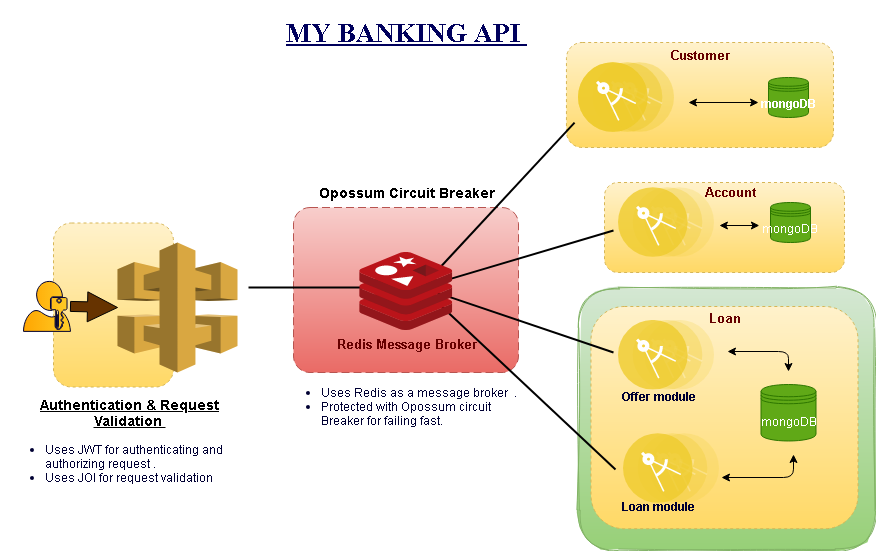

The diagram above was exported from draw.io. Its source (the exported page's mxGraphModel, read from the mxfile embedded in the PNG):
<mxGraphModel dx="1421" dy="967" grid="0" gridSize="15" guides="1" tooltips="1" connect="1" arrows="1" fold="1" page="0" pageScale="1" pageWidth="827" pageHeight="1169" background="#ffffff" math="0" shadow="0">
  <root>
    <mxCell id="0" />
    <mxCell id="1" parent="0" />
    <mxCell id="rCFkIq_wzxGsdkt6VgJB-138" value="" style="rounded=1;whiteSpace=wrap;html=1;labelBackgroundColor=none;sketch=1;strokeColor=#82b366;strokeWidth=1;fillColor=#d5e8d4;gradientColor=#97d077;" vertex="1" parent="1">
      <mxGeometry x="510" y="245" width="297" height="263" as="geometry" />
    </mxCell>
    <mxCell id="rCFkIq_wzxGsdkt6VgJB-107" value="" style="rounded=1;whiteSpace=wrap;html=1;dashed=1;strokeColor=#d6b656;fillColor=#fff2cc;gradientColor=#ffd966;" vertex="1" parent="1">
      <mxGeometry x="522.48" y="264" width="267.05" height="222.24" as="geometry" />
    </mxCell>
    <mxCell id="rCFkIq_wzxGsdkt6VgJB-106" value="" style="rounded=1;whiteSpace=wrap;html=1;dashed=1;strokeColor=#d6b656;fillColor=#fff2cc;gradientColor=#ffd966;" vertex="1" parent="1">
      <mxGeometry x="536" y="140" width="240" height="90" as="geometry" />
    </mxCell>
    <mxCell id="rCFkIq_wzxGsdkt6VgJB-105" value="" style="rounded=1;whiteSpace=wrap;html=1;dashed=1;strokeColor=#d6b656;fillColor=#fff2cc;gradientColor=#ffd966;" vertex="1" parent="1">
      <mxGeometry x="497.95" width="267.05" height="105" as="geometry" />
    </mxCell>
    <mxCell id="rCFkIq_wzxGsdkt6VgJB-102" value="" style="rounded=1;whiteSpace=wrap;html=1;strokeColor=#d6b656;fillColor=#fff2cc;dashed=1;gradientColor=#ffd966;" vertex="1" parent="1">
      <mxGeometry x="-15" y="180.5" width="120" height="164" as="geometry" />
    </mxCell>
    <mxCell id="rCFkIq_wzxGsdkt6VgJB-80" value="" style="rounded=1;arcSize=10;dashed=1;strokeColor=#b85450;fillColor=#f8cecc;gradientColor=#ea6b66;dashPattern=8 4;strokeWidth=1;" vertex="1" parent="1">
      <mxGeometry x="225" y="165" width="225" height="165" as="geometry" />
    </mxCell>
    <mxCell id="rCFkIq_wzxGsdkt6VgJB-1" value="" style="outlineConnect=0;dashed=0;verticalLabelPosition=bottom;verticalAlign=top;align=center;html=1;shape=mxgraph.aws3.api_gateway;fillColor=#D9A741;gradientColor=none;" vertex="1" parent="1">
      <mxGeometry x="49" y="200" width="120" height="130" as="geometry" />
    </mxCell>
    <mxCell id="rCFkIq_wzxGsdkt6VgJB-3" value="" style="aspect=fixed;perimeter=ellipsePerimeter;html=1;align=center;shadow=0;dashed=1;fontColor=#4277BB;labelBackgroundColor=none;fontSize=12;spacingTop=3;image;image=img/lib/ibm/applications/microservice.svg;sketch=1;" vertex="1" parent="1">
      <mxGeometry x="510" y="20" width="95.9" height="70" as="geometry" />
    </mxCell>
    <mxCell id="rCFkIq_wzxGsdkt6VgJB-4" value="" style="aspect=fixed;perimeter=ellipsePerimeter;html=1;align=center;shadow=0;dashed=0;fontColor=#4277BB;labelBackgroundColor=#ffffff;fontSize=12;spacingTop=3;image;image=img/lib/ibm/applications/microservice.svg;" vertex="1" parent="1">
      <mxGeometry x="550" y="145" width="95.9" height="70" as="geometry" />
    </mxCell>
    <mxCell id="rCFkIq_wzxGsdkt6VgJB-5" value="" style="aspect=fixed;perimeter=ellipsePerimeter;html=1;align=center;shadow=0;dashed=0;fontColor=#4277BB;labelBackgroundColor=none;fontSize=12;spacingTop=3;image;image=img/lib/ibm/applications/microservice.svg;" vertex="1" parent="1">
      <mxGeometry x="550" y="277.76" width="95.9" height="70" as="geometry" />
    </mxCell>
    <mxCell id="rCFkIq_wzxGsdkt6VgJB-6" value="" style="aspect=fixed;perimeter=ellipsePerimeter;html=1;align=center;shadow=0;dashed=0;fontColor=#4277BB;labelBackgroundColor=#ffffff;fontSize=12;spacingTop=3;image;image=img/lib/ibm/applications/microservice.svg;" vertex="1" parent="1">
      <mxGeometry x="555" y="391" width="95.9" height="70" as="geometry" />
    </mxCell>
    <mxCell id="rCFkIq_wzxGsdkt6VgJB-14" value="" style="strokeWidth=2;dashed=0;align=center;fontSize=8;shape=rect;fillColor=#c0f5a9;strokeColor=#000000;" vertex="1" parent="1">
      <mxGeometry x="340" y="236" width="26" height="18" as="geometry" />
    </mxCell>
    <mxCell id="rCFkIq_wzxGsdkt6VgJB-15" value="" style="edgeStyle=none;endArrow=none;dashed=0;html=1;strokeWidth=2;fillColor=#5938FF;entryX=-0.041;entryY=0.858;entryDx=0;entryDy=0;entryPerimeter=0;" edge="1" source="rCFkIq_wzxGsdkt6VgJB-14" target="rCFkIq_wzxGsdkt6VgJB-3" parent="1">
      <mxGeometry relative="1" as="geometry">
        <mxPoint x="500" y="90" as="targetPoint" />
        <Array as="points" />
      </mxGeometry>
    </mxCell>
    <mxCell id="rCFkIq_wzxGsdkt6VgJB-16" value="" style="edgeStyle=none;endArrow=none;dashed=0;html=1;strokeWidth=2;" edge="1" source="rCFkIq_wzxGsdkt6VgJB-14" parent="1">
      <mxGeometry relative="1" as="geometry">
        <mxPoint x="180" y="245" as="targetPoint" />
      </mxGeometry>
    </mxCell>
    <mxCell id="rCFkIq_wzxGsdkt6VgJB-17" value="" style="edgeStyle=none;endArrow=none;dashed=0;html=1;strokeWidth=2;" edge="1" source="rCFkIq_wzxGsdkt6VgJB-14" parent="1">
      <mxGeometry relative="1" as="geometry">
        <mxPoint x="545" y="188" as="targetPoint" />
      </mxGeometry>
    </mxCell>
    <mxCell id="rCFkIq_wzxGsdkt6VgJB-19" value="" style="edgeStyle=none;endArrow=none;dashed=0;html=1;strokeWidth=2;" edge="1" source="rCFkIq_wzxGsdkt6VgJB-14" parent="1">
      <mxGeometry relative="1" as="geometry">
        <mxPoint x="547" y="427" as="targetPoint" />
      </mxGeometry>
    </mxCell>
    <mxCell id="rCFkIq_wzxGsdkt6VgJB-20" value="" style="edgeStyle=none;endArrow=none;dashed=0;html=1;strokeWidth=2;" edge="1" source="rCFkIq_wzxGsdkt6VgJB-14" parent="1">
      <mxGeometry relative="1" as="geometry">
        <mxPoint x="545" y="310" as="targetPoint" />
      </mxGeometry>
    </mxCell>
    <mxCell id="rCFkIq_wzxGsdkt6VgJB-7" value="&lt;b&gt;&lt;font style=&quot;font-size: 13px&quot;&gt;Redis Message Broker&lt;/font&gt;&lt;/b&gt;" style="aspect=fixed;html=1;points=[];align=center;image;fontSize=12;image=img/lib/mscae/Cache_Redis_Product.svg;labelBackgroundColor=none;fontColor=#660000;" vertex="1" parent="1">
      <mxGeometry x="291.21999999999997" y="210" width="92.57" height="77.76" as="geometry" />
    </mxCell>
    <mxCell id="rCFkIq_wzxGsdkt6VgJB-27" value="&lt;b&gt;&lt;font style=&quot;font-size: 12px&quot;&gt;mongoDB&lt;/font&gt;&lt;/b&gt;" style="shape=datastore;whiteSpace=wrap;html=1;fillColor=#60a917;strokeColor=#2D7600;fontColor=#ffffff;" vertex="1" parent="1">
      <mxGeometry x="700" y="35" width="40" height="40" as="geometry" />
    </mxCell>
    <mxCell id="rCFkIq_wzxGsdkt6VgJB-29" value="&lt;span&gt;mongoDB&lt;/span&gt;" style="shape=datastore;whiteSpace=wrap;html=1;fillColor=#60a917;strokeColor=#2D7600;fontColor=#ffffff;" vertex="1" parent="1">
      <mxGeometry x="702" y="160" width="40" height="40" as="geometry" />
    </mxCell>
    <mxCell id="rCFkIq_wzxGsdkt6VgJB-31" value="&lt;span&gt;mongoDB&lt;/span&gt;" style="shape=datastore;whiteSpace=wrap;html=1;fillColor=#60a917;strokeColor=#2D7600;fontColor=#ffffff;" vertex="1" parent="1">
      <mxGeometry x="692.5" y="342" width="55" height="56.5" as="geometry" />
    </mxCell>
    <mxCell id="rCFkIq_wzxGsdkt6VgJB-56" value="" style="endArrow=classic;startArrow=classic;html=1;fillColor=#5938FF;" edge="1" parent="1">
      <mxGeometry width="50" height="50" relative="1" as="geometry">
        <mxPoint x="620" y="60" as="sourcePoint" />
        <mxPoint x="690" y="60" as="targetPoint" />
      </mxGeometry>
    </mxCell>
    <mxCell id="rCFkIq_wzxGsdkt6VgJB-57" value="" style="endArrow=classic;startArrow=classic;html=1;fillColor=#5938FF;" edge="1" parent="1">
      <mxGeometry width="50" height="50" relative="1" as="geometry">
        <mxPoint x="650.9" y="183" as="sourcePoint" />
        <mxPoint x="690.9" y="183" as="targetPoint" />
      </mxGeometry>
    </mxCell>
    <mxCell id="rCFkIq_wzxGsdkt6VgJB-86" value="&lt;b&gt;&lt;font style=&quot;font-size: 14px&quot;&gt;Opossum Circuit Breaker&lt;/font&gt;&lt;/b&gt;" style="text;html=1;align=center;verticalAlign=middle;resizable=0;points=[];autosize=1;" vertex="1" parent="1">
      <mxGeometry x="240" y="135" width="195" height="30" as="geometry" />
    </mxCell>
    <mxCell id="rCFkIq_wzxGsdkt6VgJB-101" style="edgeStyle=orthogonalEdgeStyle;shape=arrow;rounded=0;orthogonalLoop=1;jettySize=auto;html=1;fillColor=#663300;" edge="1" parent="1" source="rCFkIq_wzxGsdkt6VgJB-96" target="rCFkIq_wzxGsdkt6VgJB-1">
      <mxGeometry relative="1" as="geometry" />
    </mxCell>
    <mxCell id="rCFkIq_wzxGsdkt6VgJB-96" value="" style="aspect=fixed;pointerEvents=1;shadow=0;dashed=0;html=1;labelPosition=center;verticalLabelPosition=bottom;verticalAlign=top;align=center;shape=mxgraph.mscae.enterprise.user_permissions;fillColor=#ffcd28;gradientColor=#ffa500;gradientDirection=west;strokeWidth=1;strokeColor=#000033;" vertex="1" parent="1">
      <mxGeometry x="-45" y="238.88" width="47" height="50" as="geometry" />
    </mxCell>
    <mxCell id="rCFkIq_wzxGsdkt6VgJB-119" value="&lt;h1&gt;&lt;font face=&quot;Times New Roman&quot; style=&quot;font-size: 27px&quot; color=&quot;#00005c&quot;&gt;&lt;u&gt;MY BANKING API&amp;nbsp;&lt;/u&gt;&lt;/font&gt;&lt;/h1&gt;" style="text;html=1;align=center;verticalAlign=middle;resizable=0;points=[];autosize=1;fontStyle=1;fontColor=#000033;" vertex="1" parent="1">
      <mxGeometry x="213.5" y="-35" width="249" height="51" as="geometry" />
    </mxCell>
    <mxCell id="rCFkIq_wzxGsdkt6VgJB-122" value="" style="endArrow=classic;startArrow=classic;html=1;strokeColor=#000000;fillColor=#663300;fontColor=#660000;" edge="1" parent="1">
      <mxGeometry width="50" height="50" relative="1" as="geometry">
        <mxPoint x="659" y="309" as="sourcePoint" />
        <mxPoint x="720" y="329" as="targetPoint" />
        <Array as="points">
          <mxPoint x="720" y="309" />
        </Array>
      </mxGeometry>
    </mxCell>
    <mxCell id="rCFkIq_wzxGsdkt6VgJB-123" value="" style="endArrow=classic;startArrow=classic;html=1;strokeColor=#000000;fillColor=#663300;fontColor=#660000;" edge="1" parent="1">
      <mxGeometry width="50" height="50" relative="1" as="geometry">
        <mxPoint x="653" y="435" as="sourcePoint" />
        <mxPoint x="725" y="412" as="targetPoint" />
        <Array as="points">
          <mxPoint x="725" y="435" />
        </Array>
      </mxGeometry>
    </mxCell>
    <mxCell id="rCFkIq_wzxGsdkt6VgJB-124" value="&lt;h4&gt;&lt;font style=&quot;font-size: 13px&quot;&gt;Customer&lt;/font&gt;&lt;/h4&gt;" style="text;html=1;align=center;verticalAlign=middle;resizable=0;points=[];autosize=1;fontColor=#660000;" vertex="1" parent="1">
      <mxGeometry x="596.47" y="-13" width="70" height="51" as="geometry" />
    </mxCell>
    <mxCell id="rCFkIq_wzxGsdkt6VgJB-125" value="&lt;h4 style=&quot;font-size: 13px&quot;&gt;Account&lt;/h4&gt;" style="text;html=1;align=center;verticalAlign=middle;resizable=0;points=[];autosize=1;fontColor=#660000;" vertex="1" parent="1">
      <mxGeometry x="631.5" y="123.5" width="61" height="53" as="geometry" />
    </mxCell>
    <mxCell id="rCFkIq_wzxGsdkt6VgJB-126" value="&lt;h4&gt;&lt;font style=&quot;font-size: 13px&quot;&gt;Loan&lt;/font&gt;&lt;/h4&gt;" style="text;html=1;align=center;verticalAlign=middle;resizable=0;points=[];autosize=1;fontColor=#660000;" vertex="1" parent="1">
      <mxGeometry x="635.01" y="250" width="42" height="51" as="geometry" />
    </mxCell>
    <mxCell id="rCFkIq_wzxGsdkt6VgJB-127" value="&lt;h5&gt;&lt;font style=&quot;font-size: 12px&quot;&gt;Offer module&lt;/font&gt;&lt;/h5&gt;" style="text;html=1;align=center;verticalAlign=middle;resizable=0;points=[];autosize=1;fontColor=#000033;" vertex="1" parent="1">
      <mxGeometry x="547.5" y="328" width="84" height="51" as="geometry" />
    </mxCell>
    <mxCell id="rCFkIq_wzxGsdkt6VgJB-128" value="&lt;h5&gt;&lt;font style=&quot;font-size: 12px&quot;&gt;Loan module&lt;/font&gt;&lt;/h5&gt;" style="text;html=1;align=center;verticalAlign=middle;resizable=0;points=[];autosize=1;fontColor=#000033;" vertex="1" parent="1">
      <mxGeometry x="548.5" y="439" width="83" height="51" as="geometry" />
    </mxCell>
    <mxCell id="rCFkIq_wzxGsdkt6VgJB-131" value="&lt;h3 style=&quot;color: rgb(0 , 0 , 0) ; text-align: center ; font-size: 14px&quot;&gt;&lt;u&gt;Authentication &amp;amp; Request Validation&amp;nbsp;&lt;/u&gt;&lt;/h3&gt;&lt;p&gt;&lt;/p&gt;&lt;ul&gt;&lt;li&gt;Uses JWT for authenticating and authorizing request .&lt;/li&gt;&lt;li&gt;Uses JOI for request validation&lt;/li&gt;&lt;/ul&gt;&lt;p&gt;&lt;/p&gt;" style="text;html=1;strokeColor=none;fillColor=none;spacing=5;spacingTop=-20;whiteSpace=wrap;overflow=hidden;rounded=0;dashed=1;labelBackgroundColor=none;sketch=1;fontColor=#000033;" vertex="1" parent="1">
      <mxGeometry x="-68" y="351" width="257" height="120" as="geometry" />
    </mxCell>
    <mxCell id="rCFkIq_wzxGsdkt6VgJB-132" value="&lt;h3 style=&quot;color: rgb(0 , 0 , 0) ; text-align: center ; font-size: 14px&quot;&gt;&lt;br&gt;&lt;/h3&gt;&lt;p&gt;&lt;/p&gt;&lt;ul&gt;&lt;li&gt;Uses Redis as a message broker&amp;nbsp; .&lt;/li&gt;&lt;li&gt;Protected with Opossum circuit Breaker for failing fast.&lt;/li&gt;&lt;/ul&gt;&lt;p&gt;&lt;/p&gt;" style="text;html=1;strokeColor=none;fillColor=none;spacing=5;spacingTop=-20;whiteSpace=wrap;overflow=hidden;rounded=0;dashed=1;labelBackgroundColor=none;sketch=1;fontColor=#000033;" vertex="1" parent="1">
      <mxGeometry x="207.5" y="310.25" width="255" height="120" as="geometry" />
    </mxCell>
  </root>
</mxGraphModel>